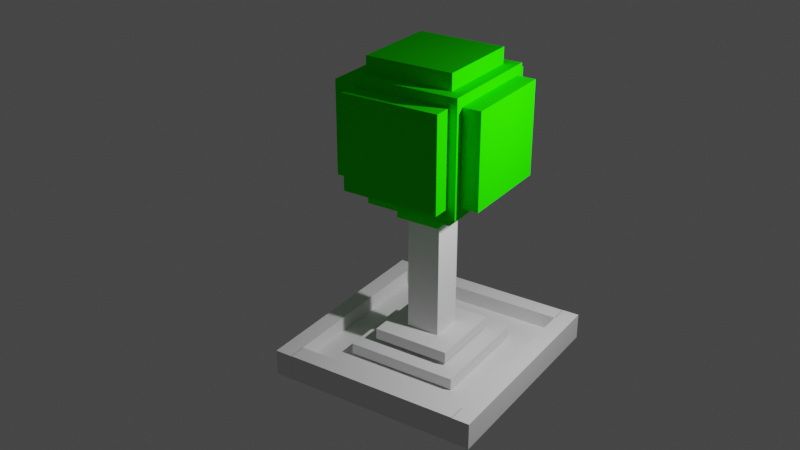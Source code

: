 # Source: Anim.blend  (saved by Blender 2.80.75; exported with 4.5.12 LTS)
import bpy
from mathutils import Matrix  # noqa: F401  (used for matrix-valued properties, if any)

bpy.ops.wm.read_factory_settings(use_empty=True)
scene = bpy.context.scene
scene.name = 'Scene'

# ---- collections
col_tree = bpy.data.collections.new('Tree'); scene.collection.children.link(col_tree)
col_boden = bpy.data.collections.new('Boden'); scene.collection.children.link(col_boden)
col_collection_3_1 = bpy.data.collections.new('Collection 3 1'); col_boden.children.link(col_collection_3_1)
col_trees = bpy.data.collections.new('Trees'); scene.collection.children.link(col_trees)

# ---- materials (node trees are filled in below, after node groups)
mat_green = bpy.data.materials.new('GREEN')
mat_green.use_transparent_shadow = False
mat_green.diffuse_color = (0.01276, 0.8, 0.0, 1.0)

# ---- material node trees

# ---- world
world_world = bpy.data.worlds.new('World'); scene.world = world_world
world_world.use_nodes = True; world_world.node_tree.nodes.clear()
_N = world_world.node_tree.nodes; _L = world_world.node_tree.links
n0 = _N.new('ShaderNodeOutputWorld'); n0.name = 'World Output'; n0.location = (300, 300)
n1 = _N.new('ShaderNodeBackground'); n1.name = 'Background'; n1.location = (10, 300)
n1.inputs[0].default_value = (0.05088, 0.05088, 0.05088, 1.0)
_L.new(n1.outputs[0], n0.inputs[0])
n0.is_active_output = True
world_world.color = (0.05088, 0.05088, 0.05088)
world_world.use_sun_shadow = False
world_world.sun_shadow_jitter_overblur = 0.0

# ---- cameras
cam_camera = bpy.data.cameras.new('Camera')
cam_camera.clip_end = 100.0
cam_camera.ortho_scale = 7.314

# ---- lights
light_light = bpy.data.lights.new('Light', 'POINT')
light_light.transmission_factor = 0.0
light_light.energy = 1000.0
light_light.shadow_soft_size = 0.1
light_light.shadow_maximum_resolution = 0.006
light_light.use_absolute_resolution = True

# ---- meshes
me_cube_015 = bpy.data.meshes.new('Cube.015')
me_cube_015.from_pydata([(-1.0, -1.0, -1.0), (-1.0, -1.0, 1.0), (-1.0, 1.0, -1.0), (-1.0, 1.0, 1.0), (1.0, -1.0, -1.0), (1.0, -1.0, 1.0), (1.0, 1.0, -1.0), (1.0, 1.0, 1.0)], [], [(0, 1, 3, 2), (2, 3, 7, 6), (6, 7, 5, 4), (4, 5, 1, 0), (2, 6, 4, 0), (7, 3, 1, 5)])
_uv = me_cube_015.uv_layers.new(name='UVMap')
_uv.uv.foreach_set('vector', [0.375, 0.0, 0.625, 0.0, 0.625, 0.25, 0.375, 0.25, 0.375, 0.25, 0.625, 0.25, 0.625, 0.5, 0.375, 0.5, 0.375, 0.5, 0.625, 0.5, 0.625, 0.75, 0.375, 0.75, 0.375, 0.75, 0.625, 0.75, 0.625, 1.0, 0.375, 1.0, 0.125, 0.5, 0.375, 0.5, 0.375, 0.75, 0.125, 0.75, 0.625, 0.5, 0.875, 0.5, 0.875, 0.75, 0.625, 0.75])
me_cube_015.use_remesh_preserve_volume = False
me_cube_015.use_remesh_preserve_attributes = False
me_cube_015.use_mirror_vertex_groups = False
me_cube_015.update()
me_cube_017 = bpy.data.meshes.new('Cube.017')
me_cube_017.from_pydata([(-1.0, -1.0, -1.0), (-1.0, -1.0, 1.0), (-1.0, 1.0, -1.0), (-1.0, 1.0, 1.0), (1.0, -1.0, -1.0), (1.0, -1.0, 1.0), (1.0, 1.0, -1.0), (1.0, 1.0, 1.0)], [], [(0, 1, 3, 2), (2, 3, 7, 6), (6, 7, 5, 4), (4, 5, 1, 0), (2, 6, 4, 0), (7, 3, 1, 5)])
_uv = me_cube_017.uv_layers.new(name='UVMap')
_uv.uv.foreach_set('vector', [0.375, 0.0, 0.625, 0.0, 0.625, 0.25, 0.375, 0.25, 0.375, 0.25, 0.625, 0.25, 0.625, 0.5, 0.375, 0.5, 0.375, 0.5, 0.625, 0.5, 0.625, 0.75, 0.375, 0.75, 0.375, 0.75, 0.625, 0.75, 0.625, 1.0, 0.375, 1.0, 0.125, 0.5, 0.375, 0.5, 0.375, 0.75, 0.125, 0.75, 0.625, 0.5, 0.875, 0.5, 0.875, 0.75, 0.625, 0.75])
me_cube_017.use_remesh_preserve_volume = False
me_cube_017.use_remesh_preserve_attributes = False
me_cube_017.use_mirror_vertex_groups = False
me_cube_017.update()
me_cube_018 = bpy.data.meshes.new('Cube.018')
me_cube_018.from_pydata([(-1.0, -1.0, -1.0), (-1.0, -1.0, 1.0), (-1.0, 1.0, -1.0), (-1.0, 1.0, 1.0), (1.0, -1.0, -1.0), (1.0, -1.0, 1.0), (1.0, 1.0, -1.0), (1.0, 1.0, 1.0)], [], [(0, 1, 3, 2), (2, 3, 7, 6), (6, 7, 5, 4), (4, 5, 1, 0), (2, 6, 4, 0), (7, 3, 1, 5)])
_uv = me_cube_018.uv_layers.new(name='UVMap')
_uv.uv.foreach_set('vector', [0.375, 0.0, 0.625, 0.0, 0.625, 0.25, 0.375, 0.25, 0.375, 0.25, 0.625, 0.25, 0.625, 0.5, 0.375, 0.5, 0.375, 0.5, 0.625, 0.5, 0.625, 0.75, 0.375, 0.75, 0.375, 0.75, 0.625, 0.75, 0.625, 1.0, 0.375, 1.0, 0.125, 0.5, 0.375, 0.5, 0.375, 0.75, 0.125, 0.75, 0.625, 0.5, 0.875, 0.5, 0.875, 0.75, 0.625, 0.75])
me_cube_018.use_remesh_preserve_volume = False
me_cube_018.use_remesh_preserve_attributes = False
me_cube_018.use_mirror_vertex_groups = False
me_cube_018.update()
me_cube_002 = bpy.data.meshes.new('Cube.002')
me_cube_002.from_pydata([(-1.0, -1.0, -1.0), (-1.0, -1.0, 1.0), (-1.0, 1.0, -1.0), (-1.0, 1.0, 1.0), (1.0, -1.0, -1.0), (1.0, -1.0, 1.0), (1.0, 1.0, -1.0), (1.0, 1.0, 1.0)], [], [(0, 1, 3, 2), (2, 3, 7, 6), (6, 7, 5, 4), (4, 5, 1, 0), (2, 6, 4, 0), (7, 3, 1, 5)])
_uv = me_cube_002.uv_layers.new(name='UVMap')
_uv.uv.foreach_set('vector', [0.375, 0.0, 0.625, 0.0, 0.625, 0.25, 0.375, 0.25, 0.375, 0.25, 0.625, 0.25, 0.625, 0.5, 0.375, 0.5, 0.375, 0.5, 0.625, 0.5, 0.625, 0.75, 0.375, 0.75, 0.375, 0.75, 0.625, 0.75, 0.625, 1.0, 0.375, 1.0, 0.125, 0.5, 0.375, 0.5, 0.375, 0.75, 0.125, 0.75, 0.625, 0.5, 0.875, 0.5, 0.875, 0.75, 0.625, 0.75])
me_cube_002.use_remesh_preserve_volume = False
me_cube_002.use_remesh_preserve_attributes = False
me_cube_002.use_mirror_vertex_groups = False
me_cube_002.update()
me_cube_003 = bpy.data.meshes.new('Cube.003')
me_cube_003.from_pydata([(-1.0, -1.0, -1.0), (-1.0, -1.0, 1.0), (-1.0, 1.0, -1.0), (-1.0, 1.0, 1.0), (1.0, -1.0, -1.0), (1.0, -1.0, 1.0), (1.0, 1.0, -1.0), (1.0, 1.0, 1.0)], [], [(0, 1, 3, 2), (2, 3, 7, 6), (6, 7, 5, 4), (4, 5, 1, 0), (2, 6, 4, 0), (7, 3, 1, 5)])
_uv = me_cube_003.uv_layers.new(name='UVMap')
_uv.uv.foreach_set('vector', [0.375, 0.0, 0.625, 0.0, 0.625, 0.25, 0.375, 0.25, 0.375, 0.25, 0.625, 0.25, 0.625, 0.5, 0.375, 0.5, 0.375, 0.5, 0.625, 0.5, 0.625, 0.75, 0.375, 0.75, 0.375, 0.75, 0.625, 0.75, 0.625, 1.0, 0.375, 1.0, 0.125, 0.5, 0.375, 0.5, 0.375, 0.75, 0.125, 0.75, 0.625, 0.5, 0.875, 0.5, 0.875, 0.75, 0.625, 0.75])
me_cube_003.use_remesh_preserve_volume = False
me_cube_003.use_remesh_preserve_attributes = False
me_cube_003.use_mirror_vertex_groups = False
me_cube_003.update()
me_cube_001 = bpy.data.meshes.new('Cube.001')
me_cube_001.from_pydata([(-1.0, -1.0, -1.0), (-1.0, -1.0, 1.0), (-1.0, 1.0, -1.0), (-1.0, 1.0, 1.0), (1.0, -1.0, -1.0), (1.0, -1.0, 1.0), (1.0, 1.0, -1.0), (1.0, 1.0, 1.0)], [], [(0, 1, 3, 2), (2, 3, 7, 6), (6, 7, 5, 4), (4, 5, 1, 0), (2, 6, 4, 0), (7, 3, 1, 5)])
_uv = me_cube_001.uv_layers.new(name='UVMap')
_uv.uv.foreach_set('vector', [0.375, 0.0, 0.625, 0.0, 0.625, 0.25, 0.375, 0.25, 0.375, 0.25, 0.625, 0.25, 0.625, 0.5, 0.375, 0.5, 0.375, 0.5, 0.625, 0.5, 0.625, 0.75, 0.375, 0.75, 0.375, 0.75, 0.625, 0.75, 0.625, 1.0, 0.375, 1.0, 0.125, 0.5, 0.375, 0.5, 0.375, 0.75, 0.125, 0.75, 0.625, 0.5, 0.875, 0.5, 0.875, 0.75, 0.625, 0.75])
me_cube_001.use_remesh_preserve_volume = False
me_cube_001.use_remesh_preserve_attributes = False
me_cube_001.use_mirror_vertex_groups = False
me_cube_001.update()
me_cube_019 = bpy.data.meshes.new('Cube.019')
me_cube_019.from_pydata([(-1.0, -1.0, -1.0), (-1.0, -1.0, 1.0), (-1.0, 1.0, -1.0), (-1.0, 1.0, 1.0), (1.0, -1.0, -1.0), (1.0, -1.0, 1.0), (1.0, 1.0, -1.0), (1.0, 1.0, 1.0)], [], [(0, 1, 3, 2), (2, 3, 7, 6), (6, 7, 5, 4), (4, 5, 1, 0), (2, 6, 4, 0), (7, 3, 1, 5)])
_uv = me_cube_019.uv_layers.new(name='UVMap')
_uv.uv.foreach_set('vector', [0.375, 0.0, 0.625, 0.0, 0.625, 0.25, 0.375, 0.25, 0.375, 0.25, 0.625, 0.25, 0.625, 0.5, 0.375, 0.5, 0.375, 0.5, 0.625, 0.5, 0.625, 0.75, 0.375, 0.75, 0.375, 0.75, 0.625, 0.75, 0.625, 1.0, 0.375, 1.0, 0.125, 0.5, 0.375, 0.5, 0.375, 0.75, 0.125, 0.75, 0.625, 0.5, 0.875, 0.5, 0.875, 0.75, 0.625, 0.75])
me_cube_019.use_remesh_preserve_volume = False
me_cube_019.use_remesh_preserve_attributes = False
me_cube_019.use_mirror_vertex_groups = False
me_cube_019.update()
me_cube_021 = bpy.data.meshes.new('Cube.021')
me_cube_021.from_pydata([(-1.0, -1.0, -1.0), (-1.0, -1.0, 1.0), (-1.0, 1.0, -1.0), (-1.0, 1.0, 1.0), (1.0, -1.0, -1.0), (1.0, -1.0, 1.0), (1.0, 1.0, -1.0), (1.0, 1.0, 1.0)], [], [(0, 1, 3, 2), (2, 3, 7, 6), (6, 7, 5, 4), (4, 5, 1, 0), (2, 6, 4, 0), (7, 3, 1, 5)])
_uv = me_cube_021.uv_layers.new(name='UVMap')
_uv.uv.foreach_set('vector', [0.375, 0.0, 0.625, 0.0, 0.625, 0.25, 0.375, 0.25, 0.375, 0.25, 0.625, 0.25, 0.625, 0.5, 0.375, 0.5, 0.375, 0.5, 0.625, 0.5, 0.625, 0.75, 0.375, 0.75, 0.375, 0.75, 0.625, 0.75, 0.625, 1.0, 0.375, 1.0, 0.125, 0.5, 0.375, 0.5, 0.375, 0.75, 0.125, 0.75, 0.625, 0.5, 0.875, 0.5, 0.875, 0.75, 0.625, 0.75])
me_cube_021.use_remesh_preserve_volume = False
me_cube_021.use_remesh_preserve_attributes = False
me_cube_021.use_mirror_vertex_groups = False
me_cube_021.update()
me_cube_004 = bpy.data.meshes.new('Cube.004')
me_cube_004.from_pydata([(-1.0, -1.0, -1.0), (-1.0, -1.0, 1.0), (-1.0, 1.0, -1.0), (-1.0, 1.0, 1.0), (1.0, -1.0, -1.0), (1.0, -1.0, 1.0), (1.0, 1.0, -1.0), (1.0, 1.0, 1.0)], [], [(0, 1, 3, 2), (2, 3, 7, 6), (6, 7, 5, 4), (4, 5, 1, 0), (2, 6, 4, 0), (7, 3, 1, 5)])
_uv = me_cube_004.uv_layers.new(name='UVMap')
_uv.uv.foreach_set('vector', [0.375, 0.0, 0.625, 0.0, 0.625, 0.25, 0.375, 0.25, 0.375, 0.25, 0.625, 0.25, 0.625, 0.5, 0.375, 0.5, 0.375, 0.5, 0.625, 0.5, 0.625, 0.75, 0.375, 0.75, 0.375, 0.75, 0.625, 0.75, 0.625, 1.0, 0.375, 1.0, 0.125, 0.5, 0.375, 0.5, 0.375, 0.75, 0.125, 0.75, 0.625, 0.5, 0.875, 0.5, 0.875, 0.75, 0.625, 0.75])
me_cube_004.materials.append(mat_green)
me_cube_004.use_remesh_preserve_volume = False
me_cube_004.use_remesh_preserve_attributes = False
me_cube_004.use_mirror_vertex_groups = False
me_cube_004.update()
me_cube_005 = bpy.data.meshes.new('Cube.005')
me_cube_005.from_pydata([(-1.0, -1.0, -1.0), (-1.0, -1.0, 1.0), (-1.0, 1.0, -1.0), (-1.0, 1.0, 1.0), (1.0, -1.0, -1.0), (1.0, -1.0, 1.0), (1.0, 1.0, -1.0), (1.0, 1.0, 1.0)], [], [(0, 1, 3, 2), (2, 3, 7, 6), (6, 7, 5, 4), (4, 5, 1, 0), (2, 6, 4, 0), (7, 3, 1, 5)])
_uv = me_cube_005.uv_layers.new(name='UVMap')
_uv.uv.foreach_set('vector', [0.375, 0.0, 0.625, 0.0, 0.625, 0.25, 0.375, 0.25, 0.375, 0.25, 0.625, 0.25, 0.625, 0.5, 0.375, 0.5, 0.375, 0.5, 0.625, 0.5, 0.625, 0.75, 0.375, 0.75, 0.375, 0.75, 0.625, 0.75, 0.625, 1.0, 0.375, 1.0, 0.125, 0.5, 0.375, 0.5, 0.375, 0.75, 0.125, 0.75, 0.625, 0.5, 0.875, 0.5, 0.875, 0.75, 0.625, 0.75])
me_cube_005.materials.append(mat_green)
me_cube_005.use_remesh_preserve_volume = False
me_cube_005.use_remesh_preserve_attributes = False
me_cube_005.use_mirror_vertex_groups = False
me_cube_005.update()
me_cube_007 = bpy.data.meshes.new('Cube.007')
me_cube_007.from_pydata([(-1.0, -1.0, -1.0), (-1.0, -1.0, 1.0), (-1.0, 1.0, -1.0), (-1.0, 1.0, 1.0), (1.0, -1.0, -1.0), (1.0, -1.0, 1.0), (1.0, 1.0, -1.0), (1.0, 1.0, 1.0)], [], [(0, 1, 3, 2), (2, 3, 7, 6), (6, 7, 5, 4), (4, 5, 1, 0), (2, 6, 4, 0), (7, 3, 1, 5)])
_uv = me_cube_007.uv_layers.new(name='UVMap')
_uv.uv.foreach_set('vector', [0.375, 0.0, 0.625, 0.0, 0.625, 0.25, 0.375, 0.25, 0.375, 0.25, 0.625, 0.25, 0.625, 0.5, 0.375, 0.5, 0.375, 0.5, 0.625, 0.5, 0.625, 0.75, 0.375, 0.75, 0.375, 0.75, 0.625, 0.75, 0.625, 1.0, 0.375, 1.0, 0.125, 0.5, 0.375, 0.5, 0.375, 0.75, 0.125, 0.75, 0.625, 0.5, 0.875, 0.5, 0.875, 0.75, 0.625, 0.75])
me_cube_007.materials.append(mat_green)
me_cube_007.use_remesh_preserve_volume = False
me_cube_007.use_remesh_preserve_attributes = False
me_cube_007.use_mirror_vertex_groups = False
me_cube_007.update()
me_cube_008 = bpy.data.meshes.new('Cube.008')
me_cube_008.from_pydata([(-1.0, -1.0, -1.0), (-1.0, -1.0, 1.0), (-1.0, 1.0, -1.0), (-1.0, 1.0, 1.0), (1.0, -1.0, -1.0), (1.0, -1.0, 1.0), (1.0, 1.0, -1.0), (1.0, 1.0, 1.0)], [], [(0, 1, 3, 2), (2, 3, 7, 6), (6, 7, 5, 4), (4, 5, 1, 0), (2, 6, 4, 0), (7, 3, 1, 5)])
_uv = me_cube_008.uv_layers.new(name='UVMap')
_uv.uv.foreach_set('vector', [0.375, 0.0, 0.625, 0.0, 0.625, 0.25, 0.375, 0.25, 0.375, 0.25, 0.625, 0.25, 0.625, 0.5, 0.375, 0.5, 0.375, 0.5, 0.625, 0.5, 0.625, 0.75, 0.375, 0.75, 0.375, 0.75, 0.625, 0.75, 0.625, 1.0, 0.375, 1.0, 0.125, 0.5, 0.375, 0.5, 0.375, 0.75, 0.125, 0.75, 0.625, 0.5, 0.875, 0.5, 0.875, 0.75, 0.625, 0.75])
me_cube_008.materials.append(mat_green)
me_cube_008.use_remesh_preserve_volume = False
me_cube_008.use_remesh_preserve_attributes = False
me_cube_008.use_mirror_vertex_groups = False
me_cube_008.update()
me_cube_009 = bpy.data.meshes.new('Cube.009')
me_cube_009.from_pydata([(-1.0, -1.0, -1.0), (-1.0, -1.0, 1.0), (-1.0, 1.0, -1.0), (-1.0, 1.0, 1.0), (1.0, -1.0, -1.0), (1.0, -1.0, 1.0), (1.0, 1.0, -1.0), (1.0, 1.0, 1.0)], [], [(0, 1, 3, 2), (2, 3, 7, 6), (6, 7, 5, 4), (4, 5, 1, 0), (2, 6, 4, 0), (7, 3, 1, 5)])
_uv = me_cube_009.uv_layers.new(name='UVMap')
_uv.uv.foreach_set('vector', [0.375, 0.0, 0.625, 0.0, 0.625, 0.25, 0.375, 0.25, 0.375, 0.25, 0.625, 0.25, 0.625, 0.5, 0.375, 0.5, 0.375, 0.5, 0.625, 0.5, 0.625, 0.75, 0.375, 0.75, 0.375, 0.75, 0.625, 0.75, 0.625, 1.0, 0.375, 1.0, 0.125, 0.5, 0.375, 0.5, 0.375, 0.75, 0.125, 0.75, 0.625, 0.5, 0.875, 0.5, 0.875, 0.75, 0.625, 0.75])
me_cube_009.materials.append(mat_green)
me_cube_009.use_remesh_preserve_volume = False
me_cube_009.use_remesh_preserve_attributes = False
me_cube_009.use_mirror_vertex_groups = False
me_cube_009.update()
me_cube_010 = bpy.data.meshes.new('Cube.010')
me_cube_010.from_pydata([(-1.0, -1.0, -1.0), (-1.0, -1.0, 1.0), (-1.0, 1.0, -1.0), (-1.0, 1.0, 1.0), (1.0, -1.0, -1.0), (1.0, -1.0, 1.0), (1.0, 1.0, -1.0), (1.0, 1.0, 1.0)], [], [(0, 1, 3, 2), (2, 3, 7, 6), (6, 7, 5, 4), (4, 5, 1, 0), (2, 6, 4, 0), (7, 3, 1, 5)])
_uv = me_cube_010.uv_layers.new(name='UVMap')
_uv.uv.foreach_set('vector', [0.375, 0.0, 0.625, 0.0, 0.625, 0.25, 0.375, 0.25, 0.375, 0.25, 0.625, 0.25, 0.625, 0.5, 0.375, 0.5, 0.375, 0.5, 0.625, 0.5, 0.625, 0.75, 0.375, 0.75, 0.375, 0.75, 0.625, 0.75, 0.625, 1.0, 0.375, 1.0, 0.125, 0.5, 0.375, 0.5, 0.375, 0.75, 0.125, 0.75, 0.625, 0.5, 0.875, 0.5, 0.875, 0.75, 0.625, 0.75])
me_cube_010.materials.append(mat_green)
me_cube_010.materials.append(None)
me_cube_010.materials.append(None)
me_cube_010.use_remesh_preserve_volume = False
me_cube_010.use_remesh_preserve_attributes = False
me_cube_010.use_mirror_vertex_groups = False
me_cube_010.update()
me_cube_011 = bpy.data.meshes.new('Cube.011')
me_cube_011.from_pydata([(-1.0, -1.0, -1.0), (-1.0, -1.0, 1.0), (-1.0, 1.0, -1.0), (-1.0, 1.0, 1.0), (1.0, -1.0, -1.0), (1.0, -1.0, 1.0), (1.0, 1.0, -1.0), (1.0, 1.0, 1.0)], [], [(0, 1, 3, 2), (2, 3, 7, 6), (6, 7, 5, 4), (4, 5, 1, 0), (2, 6, 4, 0), (7, 3, 1, 5)])
_uv = me_cube_011.uv_layers.new(name='UVMap')
_uv.uv.foreach_set('vector', [0.375, 0.0, 0.625, 0.0, 0.625, 0.25, 0.375, 0.25, 0.375, 0.25, 0.625, 0.25, 0.625, 0.5, 0.375, 0.5, 0.375, 0.5, 0.625, 0.5, 0.625, 0.75, 0.375, 0.75, 0.375, 0.75, 0.625, 0.75, 0.625, 1.0, 0.375, 1.0, 0.125, 0.5, 0.375, 0.5, 0.375, 0.75, 0.125, 0.75, 0.625, 0.5, 0.875, 0.5, 0.875, 0.75, 0.625, 0.75])
me_cube_011.materials.append(mat_green)
me_cube_011.use_remesh_preserve_volume = False
me_cube_011.use_remesh_preserve_attributes = False
me_cube_011.use_mirror_vertex_groups = False
me_cube_011.update()
me_cube_013 = bpy.data.meshes.new('Cube.013')
me_cube_013.from_pydata([(-1.0, -1.0, -1.0), (-1.0, -1.0, 1.0), (-1.0, 1.0, -1.0), (-1.0, 1.0, 1.0), (1.0, -1.0, -1.0), (1.0, -1.0, 1.0), (1.0, 1.0, -1.0), (1.0, 1.0, 1.0)], [], [(0, 1, 3, 2), (2, 3, 7, 6), (6, 7, 5, 4), (4, 5, 1, 0), (2, 6, 4, 0), (7, 3, 1, 5)])
_uv = me_cube_013.uv_layers.new(name='UVMap')
_uv.uv.foreach_set('vector', [0.375, 0.0, 0.625, 0.0, 0.625, 0.25, 0.375, 0.25, 0.375, 0.25, 0.625, 0.25, 0.625, 0.5, 0.375, 0.5, 0.375, 0.5, 0.625, 0.5, 0.625, 0.75, 0.375, 0.75, 0.375, 0.75, 0.625, 0.75, 0.625, 1.0, 0.375, 1.0, 0.125, 0.5, 0.375, 0.5, 0.375, 0.75, 0.125, 0.75, 0.625, 0.5, 0.875, 0.5, 0.875, 0.75, 0.625, 0.75])
me_cube_013.materials.append(mat_green)
me_cube_013.use_remesh_preserve_volume = False
me_cube_013.use_remesh_preserve_attributes = False
me_cube_013.use_mirror_vertex_groups = False
me_cube_013.update()
me_plane_001 = bpy.data.meshes.new('Plane.001')
me_plane_001.from_pydata([(-1.0, -1.0, 0.0), (1.0, -1.0, 0.0), (-1.0, 1.0, 0.0), (1.0, 1.0, 0.0)], [], [(0, 1, 3, 2)])
_uv = me_plane_001.uv_layers.new(name='UVMap')
_uv.uv.foreach_set('vector', [0.0, 0.0, 1.0, 0.0, 1.0, 1.0, 0.0, 1.0])
me_plane_001.use_remesh_preserve_volume = False
me_plane_001.use_remesh_preserve_attributes = False
me_plane_001.use_mirror_vertex_groups = False
me_plane_001.update()

# ---- objects
ob_cube_012 = bpy.data.objects.new('Cube.012', me_cube_015)
ob_cube_014 = bpy.data.objects.new('Cube.014', me_cube_017)
ob_cube_015 = bpy.data.objects.new('Cube.015', me_cube_018)
ob_cube_001 = bpy.data.objects.new('Cube.001', me_cube_002)
ob_cube_002 = bpy.data.objects.new('Cube.002', me_cube_003)
ob_cube = bpy.data.objects.new('Cube', me_cube_001)
ob_cube_016 = bpy.data.objects.new('Cube.016', me_cube_019)
ob_cube_017 = bpy.data.objects.new('Cube.017', me_cube_021)
ob_cube_003 = bpy.data.objects.new('Cube.003', me_cube_004)
ob_cube_004 = bpy.data.objects.new('Cube.004', me_cube_005)
ob_cube_005 = bpy.data.objects.new('Cube.005', me_cube_007)
ob_cube_006 = bpy.data.objects.new('Cube.006', me_cube_008)
ob_cube_007 = bpy.data.objects.new('Cube.007', me_cube_009)
ob_cube_008 = bpy.data.objects.new('Cube.008', me_cube_010)
ob_cube_009 = bpy.data.objects.new('Cube.009', me_cube_011)
ob_cube_011 = bpy.data.objects.new('Cube.011', me_cube_013)
ob_light = bpy.data.objects.new('Light', light_light)
ob_camera = bpy.data.objects.new('Camera', cam_camera)
ob_plane = bpy.data.objects.new('Plane', me_plane_001)

# ---- transforms, parenting, visibility, modifiers, constraints
ob_cube_012.location = (1.703, 0.4025, 0.2)
ob_cube_012.rotation_euler = (0.0, -0.0, 1.803)
ob_cube_012.scale = (1.967, 0.1597, -0.2373)
ob_cube_012.lineart.crease_threshold = 0.0
ob_cube_014.location = (0.414, -1.752, 0.2)
ob_cube_014.rotation_euler = (0.0, 0.0, 0.2321)
ob_cube_014.scale = (1.597, 0.1604, -0.2373)
ob_cube_014.lineart.crease_threshold = 0.0
ob_cube_015.location = (0.0, 0.0, 0.5352)
ob_cube_015.rotation_euler = (0.0, -0.0, 1.803)
ob_cube_015.scale = (0.7, 0.7, 0.1)
ob_cube_015.lineart.crease_threshold = 0.0
ob_cube_001.location = (0.0, 0.0, 1.774)
ob_cube_001.rotation_euler = (0.0, -0.0, 1.803)
ob_cube_001.scale = (0.3, 0.3, 1.375)
ob_cube_001.lineart.crease_threshold = 0.0
ob_cube_002.location = (0.0, 0.0, 0.2824)
ob_cube_002.rotation_euler = (0.0, -0.0, 1.803)
ob_cube_002.scale = (1.0, 1.0, 0.1)
ob_cube_002.lineart.crease_threshold = 0.0
ob_cube.location = (0.0, 0.0, 0.09)
ob_cube.rotation_euler = (-4.329e-05, 0.002485, 1.809)
ob_cube.scale = (1.7, 1.7, 0.07309)
ob_cube.lineart.crease_threshold = 0.0
ob_cube_016.location = (-0.414, 1.752, 0.2)
ob_cube_016.rotation_euler = (0.0, 0.0, 0.2321)
ob_cube_016.scale = (1.597, 0.1604, -0.2373)
ob_cube_016.lineart.crease_threshold = 0.0
ob_cube_017.location = (-1.703, -0.4025, 0.2)
ob_cube_017.rotation_euler = (0.0, -0.0, 1.803)
ob_cube_017.scale = (1.967, 0.1597, -0.2373)
ob_cube_017.lineart.crease_threshold = 0.0
ob_cube_003.location = (0.0, 0.0, 2.954)
ob_cube_003.rotation_euler = (0.0, -0.0, 1.803)
ob_cube_003.scale = (0.4941, 0.397, -0.1624)
ob_cube_003.lineart.crease_threshold = 0.0
ob_cube_004.location = (0.0, 0.0, 3.579)
ob_cube_004.rotation_euler = (0.0, -0.0, 1.803)
ob_cube_004.scale = (0.7825, 0.7796, 0.5117)
ob_cube_004.lineart.crease_threshold = 0.0
ob_cube_005.location = (0.0, 0.0, 4.3)
ob_cube_005.rotation_euler = (0.0, -0.0, 1.803)
ob_cube_005.lineart.crease_threshold = 0.0
ob_cube_006.location = (-0.23, 0.9732, 4.3)
ob_cube_006.rotation_euler = (0.0, -0.0, 1.803)
ob_cube_006.scale = (0.3257, 0.8587, 0.8243)
ob_cube_006.lineart.crease_threshold = 0.0
ob_cube_007.location = (0.23, -0.9732, 4.3)
ob_cube_007.rotation_euler = (0.0, -0.0, 1.803)
ob_cube_007.scale = (0.3257, 0.8587, 0.8243)
ob_cube_007.lineart.crease_threshold = 0.0
ob_cube_008.location = (0.9732, 0.23, 4.3)
ob_cube_008.rotation_euler = (0.0, -0.0, 3.374)
ob_cube_008.scale = (0.3257, 0.8587, 0.8243)
ob_cube_008.lineart.crease_threshold = 0.0
ob_cube_009.location = (-0.9732, -0.23, 4.3)
ob_cube_009.rotation_euler = (0.0, -0.0, 3.374)
ob_cube_009.scale = (0.3257, 0.8587, 0.8243)
ob_cube_009.lineart.crease_threshold = 0.0
ob_cube_011.location = (0.0, 0.0, 5.073)
ob_cube_011.rotation_euler = (0.0, -0.0, 1.798)
ob_cube_011.scale = (0.7825, 0.7796, 0.5117)
ob_cube_011.lineart.crease_threshold = 0.0
ob_light.location = (4.076, 1.005, 5.904)
ob_light.rotation_euler = (0.6503, 0.05522, 1.866)
ob_light.lock_rotations_4d = False
ob_light.empty_display_type = 'ARROWS'
ob_light.color = (0.0, 0.0, 0.0, 0.0)
ob_light.lineart.crease_threshold = 0.0
ob_camera.location = (11.78, -11.87, 10.87)
ob_camera.rotation_euler = (1.109, 0.0, 0.8149)
ob_camera.lock_rotations_4d = False
ob_camera.empty_display_type = 'ARROWS'
ob_camera.color = (0.0, 0.0, 0.0, 0.0)
ob_camera.display_type = 'WIRE'
ob_camera.lineart.crease_threshold = 0.0
ob_plane.location = (-14.75, -13.87, -0.3967)
ob_plane.scale = (25.0, 25.0, 1.0)
ob_plane.lineart.crease_threshold = 0.0

# ---- collection membership
col_tree.objects.link(ob_cube_012)
col_tree.objects.link(ob_cube_014)
col_tree.objects.link(ob_cube_015)
col_tree.objects.link(ob_cube_001)
col_tree.objects.link(ob_cube_002)
col_tree.objects.link(ob_cube)
col_tree.objects.link(ob_cube_016)
col_tree.objects.link(ob_cube_017)
col_tree.objects.link(ob_cube_003)
col_tree.objects.link(ob_cube_004)
col_tree.objects.link(ob_cube_005)
col_tree.objects.link(ob_cube_006)
col_tree.objects.link(ob_cube_007)
col_tree.objects.link(ob_cube_008)
col_tree.objects.link(ob_cube_009)
col_tree.objects.link(ob_cube_011)
col_tree.objects.link(ob_light)
col_tree.objects.link(ob_camera)
col_boden.objects.link(ob_plane)
def _layer_coll(name, lc=None):
    lc = lc or bpy.context.view_layer.layer_collection
    for c in lc.children:
        if c.name == name: return c
        r = _layer_coll(name, c)
        if r: return r
_layer_coll('Boden').exclude = True
_layer_coll('Collection 3 1').exclude = True
_layer_coll('Trees').exclude = True

# ---- scene / render settings (as saved in the file)
scene.camera = ob_camera
scene.frame_start = 1; scene.frame_end = 60; scene.frame_set(6)
scene.render.engine = 'BLENDER_EEVEE_NEXT'
scene.render.image_settings.file_format = 'FFMPEG'
scene.render.image_settings.color_mode = 'RGB'
scene.render.image_settings.quality = 100
scene.render.fps = 60
scene.cycles.use_denoising = False
scene.cycles.samples = 128
scene.cycles.sampling_pattern = 'TABULATED_SOBOL'
scene.cycles.use_adaptive_sampling = False
scene.cycles.use_light_tree = False
scene.view_settings.view_transform = 'Filmic'
bpy.context.view_layer.update()
